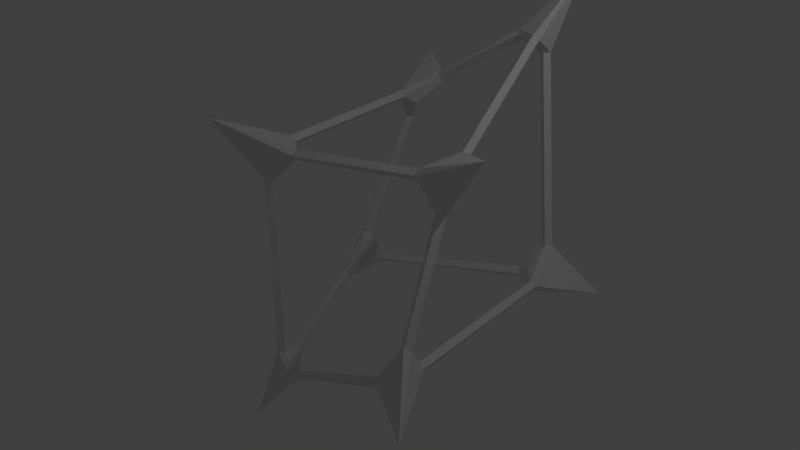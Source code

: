 # Source: wire_skin_demo.blend  (saved by Blender 2.78.0; exported with 4.5.12 LTS)
import bpy
from mathutils import Matrix  # noqa: F401  (used for matrix-valued properties, if any)

bpy.ops.wm.read_factory_settings(use_empty=True)
scene = bpy.context.scene
scene.name = 'Scene'

# ---- collections
col_collection_1 = bpy.data.collections.new('Collection 1'); scene.collection.children.link(col_collection_1)

# ---- world
world_world = bpy.data.worlds.new('World'); scene.world = world_world
world_world.color = (0.05088, 0.05088, 0.05088)
world_world.use_sun_shadow = False
world_world.sun_shadow_jitter_overblur = 0.0
world_world.cycles.sampling_method = 'MANUAL'

# ---- cameras
cam_camera = bpy.data.cameras.new('Camera')
cam_camera.clip_end = 100.0
cam_camera.lens = 35.0
cam_camera.sensor_width = 32.0
cam_camera.sensor_height = 18.0
cam_camera.ortho_scale = 7.314
cam_camera.dof.focus_distance = 0.0
cam_camera.dof.aperture_fstop = 128.0

# ---- lights
light_lamp = bpy.data.lights.new('Lamp', 'POINT')
light_lamp.transmission_factor = 0.0
light_lamp.cutoff_distance = 30.0
light_lamp.energy = 100.0
light_lamp.shadow_buffer_clip_start = 1.001
light_lamp.shadow_soft_size = 0.1
light_lamp.shadow_maximum_resolution = 0.006
light_lamp.use_absolute_resolution = True

# ---- meshes
me_wireskin_017 = bpy.data.meshes.new('wireskin.017')
me_wireskin_017.from_pydata([(-1.452, -1.044, -3.128), (-1.02, -0.7274, -2.167), (-1.192, -0.4247, -2.325), (-1.272, -0.4616, -2.277), (-1.214, -0.4869, -2.2), (-1.134, -0.45, -2.248), (-0.8137, -0.9866, -2.255), (-0.7648, -0.9127, -2.302), (-0.7874, -0.8507, -2.227), (-0.8363, -0.9246, -2.18), (-1.192, -0.8329, -2.027), (-1.124, -0.9058, -2.034), (-1.051, -0.8376, -2.033), (-1.119, -0.7647, -2.026), (-1.45, -1.485, 1.45), (-0.8313, -0.8181, 0.8313), (-1.017, -1.049, 0.5971), (-1.087, -0.9778, 0.6038), (-1.015, -0.9077, 0.6047), (-0.9454, -0.9788, 0.598), (-0.6143, -0.9123, 1.092), (-0.5951, -0.988, 1.03), (-0.6035, -0.9259, 0.9521), (-0.6227, -0.8502, 1.014), (-1.067, -0.5993, 0.9978), (-0.9958, -0.5996, 1.068), (-0.9253, -0.6007, 0.9975), (-0.9962, -0.6004, 0.9269), (-2.03, 1.521, -1.988), (-1.3, 1.025, -1.332), (-1.503, 0.7944, -1.687), (-1.428, 0.8332, -1.741), (-1.364, 0.8109, -1.668), (-1.438, 0.7722, -1.614), (-1.417, 1.341, -1.156), (-1.488, 1.28, -1.123), (-1.422, 1.206, -1.115), (-1.35, 1.267, -1.148), (-1.097, 1.218, -1.506), (-1.119, 1.282, -1.433), (-1.121, 1.206, -1.368), (-1.099, 1.142, -1.441), (-1.306, 2.565, 1.299), (-0.8451, 1.666, 0.8643), (-0.9771, 1.511, 1.056), (-1.045, 1.512, 0.983), (-0.9725, 1.511, 0.9146), (-0.9041, 1.51, 0.9876), (-0.6463, 2.04, 1.191), (-0.6863, 1.984, 1.264), (-0.6441, 1.902, 1.224), (-0.6042, 1.958, 1.151), (-1.119, 1.81, 0.6186), (-1.042, 1.865, 0.5858), (-0.9814, 1.786, 0.5965), (-1.058, 1.731, 0.6293), (2.121, -2.248, -1.144), (1.44, -1.46, -0.7909), (1.678, -1.272, -0.875), (1.629, -1.276, -0.9621), (1.542, -1.278, -0.9129), (1.591, -1.275, -0.8258), (1.594, -1.536, -0.5067), (1.657, -1.466, -0.5399), (1.581, -1.415, -0.5783), (1.517, -1.484, -0.5451), (1.323, -1.57, -1.137), (1.272, -1.638, -1.084), (1.254, -1.569, -1.013), (1.305, -1.502, -1.067), (2.018, -0.7057, 1.602), (1.168, -0.428, 0.962), (1.326, -0.163, 1.345), (1.389, -0.1233, 1.278), (1.314, -0.114, 1.213), (1.251, -0.1538, 1.28), (1.022, -0.6532, 1.124), (1.003, -0.5754, 1.184), (0.9951, -0.516, 1.104), (1.015, -0.5938, 1.044), (1.507, -0.6864, 0.7898), (1.454, -0.7621, 0.8277), (1.37, -0.7199, 0.7939), (1.423, -0.6442, 0.756), (2.015, 2.07, -1.274), (1.304, 1.365, -0.8182), (1.099, 1.576, -1.016), (1.121, 1.508, -1.086), (1.118, 1.436, -1.017), (1.096, 1.503, -0.9469), (1.482, 1.65, -0.5474), (1.406, 1.708, -0.5768), (1.345, 1.629, -0.5732), (1.421, 1.571, -0.5439), (1.531, 1.157, -1.004), (1.583, 1.161, -0.9186), (1.497, 1.158, -0.8671), (1.445, 1.155, -0.9527), (0.99, 2.77, 2.773), (0.7321, 2.038, 1.994), (0.436, 2.186, 2.039), (0.4729, 2.247, 1.969), (0.5177, 2.169, 1.924), (0.4809, 2.108, 1.994), (0.9513, 1.885, 2.07), (0.8809, 1.846, 2.129), (0.8127, 1.859, 2.057), (0.8831, 1.898, 1.998), (0.8796, 2.223, 1.807), (0.9556, 2.165, 1.837), (0.8942, 2.086, 1.84), (0.8181, 2.144, 1.811)], [], [(0, 3, 2), (1, 5, 4), (0, 7, 6), (1, 9, 8), (0, 11, 10), (1, 13, 12), (0, 2, 7), (1, 8, 5), (2, 5, 8, 7), (0, 6, 11), (1, 12, 9), (6, 9, 12, 11), (0, 10, 3), (1, 4, 13), (10, 13, 4, 3), (14, 17, 16), (15, 19, 18), (14, 21, 20), (15, 23, 22), (14, 25, 24), (15, 27, 26), (14, 16, 21), (15, 22, 19), (16, 19, 22, 21), (14, 20, 25), (15, 26, 23), (20, 23, 26, 25), (14, 24, 17), (15, 18, 27), (24, 27, 18, 17), (28, 31, 30), (29, 33, 32), (28, 35, 34), (29, 37, 36), (28, 39, 38), (29, 41, 40), (28, 30, 35), (29, 36, 33), (30, 33, 36, 35), (28, 34, 39), (29, 40, 37), (34, 37, 40, 39), (28, 38, 31), (29, 32, 41), (38, 41, 32, 31), (42, 45, 44), (43, 47, 46), (42, 49, 48), (43, 51, 50), (42, 53, 52), (43, 55, 54), (42, 44, 49), (43, 50, 47), (44, 47, 50, 49), (42, 48, 53), (43, 54, 51), (48, 51, 54, 53), (42, 52, 45), (43, 46, 55), (52, 55, 46, 45), (56, 59, 58), (57, 61, 60), (56, 63, 62), (57, 65, 64), (56, 67, 66), (57, 69, 68), (56, 58, 63), (57, 64, 61), (58, 61, 64, 63), (56, 62, 67), (57, 68, 65), (62, 65, 68, 67), (56, 66, 59), (57, 60, 69), (66, 69, 60, 59), (70, 73, 72), (71, 75, 74), (70, 77, 76), (71, 79, 78), (70, 81, 80), (71, 83, 82), (70, 72, 77), (71, 78, 75), (72, 75, 78, 77), (70, 76, 81), (71, 82, 79), (76, 79, 82, 81), (70, 80, 73), (71, 74, 83), (80, 83, 74, 73), (84, 87, 86), (85, 89, 88), (84, 91, 90), (85, 93, 92), (84, 95, 94), (85, 97, 96), (84, 86, 91), (85, 92, 89), (86, 89, 92, 91), (84, 90, 95), (85, 96, 93), (90, 93, 96, 95), (84, 94, 87), (85, 88, 97), (94, 97, 88, 87), (98, 101, 100), (99, 103, 102), (98, 105, 104), (99, 107, 106), (98, 109, 108), (99, 111, 110), (98, 100, 105), (99, 106, 103), (100, 103, 106, 105), (98, 104, 109), (99, 110, 107), (104, 107, 110, 109), (98, 108, 101), (99, 102, 111), (108, 111, 102, 101), (30, 31, 2, 3), (31, 32, 5, 2), (32, 33, 4, 5), (33, 30, 3, 4), (10, 11, 16, 17), (11, 12, 19, 16), (12, 13, 18, 19), (13, 10, 17, 18), (24, 25, 44, 45), (25, 26, 47, 44), (26, 27, 46, 47), (27, 24, 45, 46), (52, 53, 34, 35), (53, 54, 37, 34), (54, 55, 36, 37), (55, 52, 35, 36), (86, 87, 38, 39), (87, 88, 41, 38), (88, 89, 40, 41), (89, 86, 39, 40), (48, 49, 100, 101), (49, 50, 103, 100), (50, 51, 102, 103), (51, 48, 101, 102), (108, 109, 90, 91), (109, 110, 93, 90), (110, 111, 92, 93), (111, 108, 91, 92), (58, 59, 94, 95), (59, 60, 97, 94), (60, 61, 96, 97), (61, 58, 95, 96), (104, 105, 72, 73), (105, 106, 75, 72), (106, 107, 74, 75), (107, 104, 73, 74), (80, 81, 62, 63), (81, 82, 65, 62), (82, 83, 64, 65), (83, 80, 63, 64), (6, 7, 66, 67), (7, 8, 69, 66), (8, 9, 68, 69), (9, 6, 67, 68), (76, 77, 20, 21), (77, 78, 23, 20), (78, 79, 22, 23), (79, 76, 21, 22)])
me_wireskin_017.use_remesh_preserve_volume = False
me_wireskin_017.use_remesh_preserve_attributes = False
me_wireskin_017.use_mirror_vertex_groups = False
me_wireskin_017.update()
me_wire = bpy.data.meshes.new('Wire')
me_wire.from_pydata([(-1.138, -0.8136, -2.429), (-1.0, -1.0, 1.0), (-1.499, 1.16, -1.511), (-0.9708, 1.911, 0.9829), (1.626, -1.675, -0.8871), (1.4, -0.5037, 1.136), (1.498, 1.557, -0.9425), (0.8024, 2.237, 2.206)], [(2, 0), (0, 1), (1, 3), (3, 2), (6, 2), (3, 7), (7, 6), (4, 6), (7, 5), (5, 4), (0, 4), (5, 1)], [])
me_wire.use_remesh_preserve_volume = False
me_wire.use_remesh_preserve_attributes = False
me_wire.use_mirror_vertex_groups = False
me_wire.update()

# ---- objects
ob_wireskin = bpy.data.objects.new('WireSkin', me_wireskin_017)
ob_wire = bpy.data.objects.new('Wire', me_wire)
ob_lamp = bpy.data.objects.new('Lamp', light_lamp)
ob_camera = bpy.data.objects.new('Camera', cam_camera)

# ---- transforms, parenting, visibility, modifiers, constraints
ob_wireskin.location = (0.0, 0.0, 0.0)
ob_wireskin.lineart.crease_threshold = 0.0
_m = ob_wireskin.modifiers.new('Subsurf', 'SUBSURF')
_m.show_render = False
_m.uv_smooth = 'PRESERVE_CORNERS'
_m.quality = 2
_m.levels = 3
_m.show_only_control_edges = False
ob_wire.location = (0.0, 0.0, 0.0)
ob_wire.show_in_front = True
ob_wire.lineart.crease_threshold = 0.0
ob_lamp.location = (4.076, 1.005, 5.904)
ob_lamp.rotation_euler = (0.6503, 0.05522, 1.866)
ob_lamp.lock_rotations_4d = False
ob_lamp.empty_display_type = 'ARROWS'
ob_lamp.color = (0.0, 0.0, 0.0, 0.0)
ob_lamp.lineart.crease_threshold = 0.0
ob_camera.location = (7.481, -6.508, 5.344)
ob_camera.rotation_euler = (1.109, 0.0, 0.8149)
ob_camera.lock_rotations_4d = False
ob_camera.empty_display_type = 'ARROWS'
ob_camera.color = (0.0, 0.0, 0.0, 0.0)
ob_camera.display_type = 'WIRE'
ob_camera.lineart.crease_threshold = 0.0

# ---- collection membership
col_collection_1.objects.link(ob_wireskin)
col_collection_1.objects.link(ob_wire)
col_collection_1.objects.link(ob_lamp)
col_collection_1.objects.link(ob_camera)

# ---- scene / render settings (as saved in the file)
scene.camera = ob_wireskin
scene.frame_start = 1; scene.frame_end = 250; scene.frame_set(0)
scene.render.engine = 'BLENDER_EEVEE_NEXT'
scene.render.resolution_percentage = 50
scene.render.dither_intensity = 0.0
scene.cycles.use_denoising = False
scene.cycles.samples = 128
scene.cycles.sampling_pattern = 'TABULATED_SOBOL'
scene.cycles.light_sampling_threshold = 0.0
scene.cycles.use_adaptive_sampling = False
scene.cycles.use_light_tree = False
scene.cycles.blur_glossy = 0.0
scene.cycles.sample_clamp_indirect = 0.0
scene.view_settings.view_transform = 'Standard'
bpy.context.view_layer.update()

# ---- added for rendering (the .blend has no active camera): camera
cam_auto = bpy.data.cameras.new('AutoCamera')
cam_auto.lens = 50.0
cam_auto.sensor_width = 36.0
cam_auto.clip_end = 1000.0
ob_auto_camera = bpy.data.objects.new('AutoCamera', cam_auto)
scene.collection.objects.link(ob_auto_camera)
ob_auto_camera.location = (8.17622, -9.49611, 6.32704)
ob_auto_camera.rotation_euler = (1.09748, -7.21219e-08, 0.694738)
scene.camera = ob_auto_camera
bpy.context.view_layer.update()
